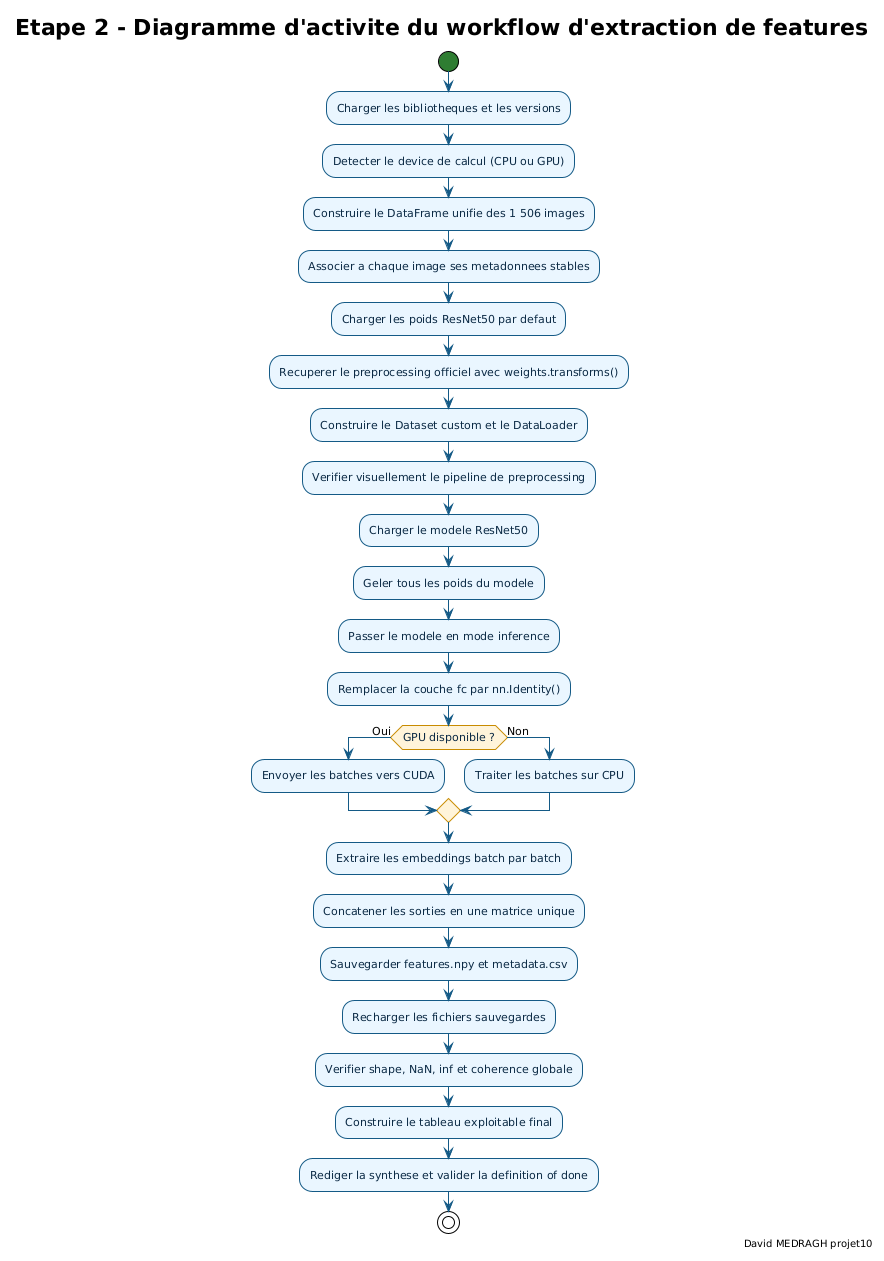

The diagram above was rendered by PlantUML. Its source (embedded in the PNG):
@startuml etape2_diagramme_activite_workflow_extraction_features
!theme plain

skinparam backgroundColor #FFFFFF
skinparam defaultFontName "DejaVu Sans"
skinparam defaultFontSize 11
skinparam shadowing false
skinparam ArrowColor #145A86
skinparam activityFontColor #0B2A45
skinparam activity {
  BackgroundColor #EAF6FF
  BorderColor #145A86
  DiamondBackgroundColor #FFF4DA
  DiamondBorderColor #C88B00
  StartColor #2E7D32
  EndColor #C62828
  BarColor #4A9EC9
}

title Etape 2 - Diagramme d'activite du workflow d'extraction de features
right footer David MEDRAGH projet10

start
:Charger les bibliotheques et les versions;
:Detecter le device de calcul (CPU ou GPU);
:Construire le DataFrame unifie des 1 506 images;
:Associer a chaque image ses metadonnees stables;
:Charger les poids ResNet50 par defaut;
:Recuperer le preprocessing officiel avec weights.transforms();
:Construire le Dataset custom et le DataLoader;
:Verifier visuellement le pipeline de preprocessing;
:Charger le modele ResNet50;
:Geler tous les poids du modele;
:Passer le modele en mode inference;
:Remplacer la couche fc par nn.Identity();
if (GPU disponible ?) then (Oui)
  :Envoyer les batches vers CUDA;
else (Non)
  :Traiter les batches sur CPU;
endif
:Extraire les embeddings batch par batch;
:Concatener les sorties en une matrice unique;
:Sauvegarder features.npy et metadata.csv;
:Recharger les fichiers sauvegardes;
:Verifier shape, NaN, inf et coherence globale;
:Construire le tableau exploitable final;
:Rediger la synthese et valider la definition of done;
stop

@enduml